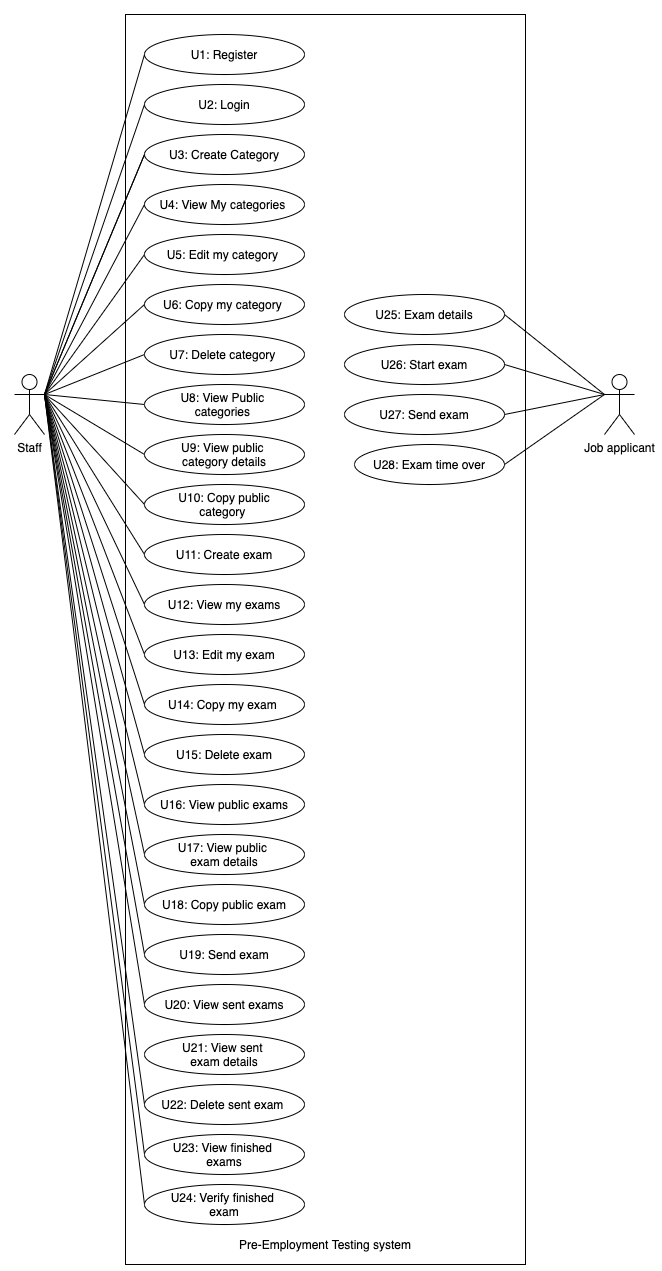

The diagram above was exported from draw.io. Its source (the exported page's mxGraphModel, read from the mxfile embedded in the PNG):
<mxGraphModel dx="1923" dy="1053" grid="1" gridSize="10" guides="1" tooltips="1" connect="1" arrows="1" fold="1" page="1" pageScale="1" pageWidth="850" pageHeight="1100" math="0" shadow="0">
  <root>
    <mxCell id="0" />
    <mxCell id="1" parent="0" />
    <mxCell id="nrA2tlK6be_FbaZ0CVEQ-2" value="Job applicant" style="shape=umlActor;verticalLabelPosition=bottom;labelBackgroundColor=#ffffff;verticalAlign=top;html=1;outlineConnect=0;" parent="1" vertex="1">
      <mxGeometry x="680" y="420" width="30" height="60" as="geometry" />
    </mxCell>
    <mxCell id="nrA2tlK6be_FbaZ0CVEQ-3" value="Staff" style="shape=umlActor;verticalLabelPosition=bottom;labelBackgroundColor=#ffffff;verticalAlign=top;html=1;outlineConnect=0;" parent="1" vertex="1">
      <mxGeometry x="90" y="420" width="30" height="60" as="geometry" />
    </mxCell>
    <mxCell id="nrA2tlK6be_FbaZ0CVEQ-8" value="" style="rounded=0;whiteSpace=wrap;html=1;" parent="1" vertex="1">
      <mxGeometry x="201" y="60" width="400" height="1250" as="geometry" />
    </mxCell>
    <mxCell id="nrA2tlK6be_FbaZ0CVEQ-9" value="U1: Register" style="ellipse;whiteSpace=wrap;html=1;" parent="1" vertex="1">
      <mxGeometry x="220" y="80" width="160" height="40" as="geometry" />
    </mxCell>
    <mxCell id="nrA2tlK6be_FbaZ0CVEQ-11" value="" style="endArrow=none;html=1;exitX=1;exitY=0.3333333333333333;exitDx=0;exitDy=0;exitPerimeter=0;" parent="1" source="nrA2tlK6be_FbaZ0CVEQ-3" edge="1">
      <mxGeometry width="50" height="50" relative="1" as="geometry">
        <mxPoint x="110" y="400" as="sourcePoint" />
        <mxPoint x="220" y="200" as="targetPoint" />
      </mxGeometry>
    </mxCell>
    <mxCell id="nrA2tlK6be_FbaZ0CVEQ-12" value="Pre-Employment Testing system" style="text;html=1;strokeColor=none;fillColor=none;align=center;verticalAlign=middle;whiteSpace=wrap;rounded=0;" parent="1" vertex="1">
      <mxGeometry x="311" y="1280" width="180" height="20" as="geometry" />
    </mxCell>
    <mxCell id="nrA2tlK6be_FbaZ0CVEQ-15" value="U2: Login" style="ellipse;whiteSpace=wrap;html=1;" parent="1" vertex="1">
      <mxGeometry x="220" y="130" width="160" height="40" as="geometry" />
    </mxCell>
    <mxCell id="nrA2tlK6be_FbaZ0CVEQ-16" value="" style="endArrow=none;html=1;entryX=0;entryY=0.5;entryDx=0;entryDy=0;exitX=1;exitY=0.3333333333333333;exitDx=0;exitDy=0;exitPerimeter=0;" parent="1" source="nrA2tlK6be_FbaZ0CVEQ-3" target="nrA2tlK6be_FbaZ0CVEQ-15" edge="1">
      <mxGeometry width="50" height="50" relative="1" as="geometry">
        <mxPoint x="130" y="430" as="sourcePoint" />
        <mxPoint x="230" y="260" as="targetPoint" />
      </mxGeometry>
    </mxCell>
    <mxCell id="nrA2tlK6be_FbaZ0CVEQ-17" value="U3: Create Category" style="ellipse;whiteSpace=wrap;html=1;" parent="1" vertex="1">
      <mxGeometry x="220" y="180" width="160" height="40" as="geometry" />
    </mxCell>
    <mxCell id="nrA2tlK6be_FbaZ0CVEQ-18" value="U4: View My categories&amp;nbsp;" style="ellipse;whiteSpace=wrap;html=1;" parent="1" vertex="1">
      <mxGeometry x="220" y="230" width="160" height="40" as="geometry" />
    </mxCell>
    <mxCell id="nrA2tlK6be_FbaZ0CVEQ-30" value="" style="endArrow=none;html=1;entryX=0;entryY=0.5;entryDx=0;entryDy=0;" parent="1" target="nrA2tlK6be_FbaZ0CVEQ-17" edge="1">
      <mxGeometry width="50" height="50" relative="1" as="geometry">
        <mxPoint x="120" y="440" as="sourcePoint" />
        <mxPoint x="230" y="310" as="targetPoint" />
      </mxGeometry>
    </mxCell>
    <mxCell id="nrA2tlK6be_FbaZ0CVEQ-31" value="" style="endArrow=none;html=1;entryX=0;entryY=0.5;entryDx=0;entryDy=0;exitX=1;exitY=0.3333333333333333;exitDx=0;exitDy=0;exitPerimeter=0;" parent="1" source="nrA2tlK6be_FbaZ0CVEQ-3" target="nrA2tlK6be_FbaZ0CVEQ-18" edge="1">
      <mxGeometry width="50" height="50" relative="1" as="geometry">
        <mxPoint x="130" y="450" as="sourcePoint" />
        <mxPoint x="230" y="360" as="targetPoint" />
      </mxGeometry>
    </mxCell>
    <mxCell id="nrA2tlK6be_FbaZ0CVEQ-32" value="" style="endArrow=none;html=1;entryX=0;entryY=0.5;entryDx=0;entryDy=0;exitX=1;exitY=0.3333333333333333;exitDx=0;exitDy=0;exitPerimeter=0;" parent="1" source="nrA2tlK6be_FbaZ0CVEQ-3" target="nrA2tlK6be_FbaZ0CVEQ-28" edge="1">
      <mxGeometry width="50" height="50" relative="1" as="geometry">
        <mxPoint x="130" y="450" as="sourcePoint" />
        <mxPoint x="230" y="410" as="targetPoint" />
      </mxGeometry>
    </mxCell>
    <mxCell id="nrA2tlK6be_FbaZ0CVEQ-33" value="" style="endArrow=none;html=1;entryX=0;entryY=0.5;entryDx=0;entryDy=0;exitX=1;exitY=0.3333333333333333;exitDx=0;exitDy=0;exitPerimeter=0;" parent="1" source="nrA2tlK6be_FbaZ0CVEQ-3" target="nrA2tlK6be_FbaZ0CVEQ-19" edge="1">
      <mxGeometry width="50" height="50" relative="1" as="geometry">
        <mxPoint x="140" y="460" as="sourcePoint" />
        <mxPoint x="240" y="420" as="targetPoint" />
      </mxGeometry>
    </mxCell>
    <mxCell id="nrA2tlK6be_FbaZ0CVEQ-34" value="" style="endArrow=none;html=1;entryX=0;entryY=0.5;entryDx=0;entryDy=0;" parent="1" target="nrA2tlK6be_FbaZ0CVEQ-20" edge="1">
      <mxGeometry width="50" height="50" relative="1" as="geometry">
        <mxPoint x="120" y="440" as="sourcePoint" />
        <mxPoint x="250" y="430" as="targetPoint" />
      </mxGeometry>
    </mxCell>
    <mxCell id="nrA2tlK6be_FbaZ0CVEQ-35" value="" style="endArrow=none;html=1;entryX=0;entryY=0.5;entryDx=0;entryDy=0;exitX=1;exitY=0.3333333333333333;exitDx=0;exitDy=0;exitPerimeter=0;" parent="1" source="nrA2tlK6be_FbaZ0CVEQ-3" target="nrA2tlK6be_FbaZ0CVEQ-21" edge="1">
      <mxGeometry width="50" height="50" relative="1" as="geometry">
        <mxPoint x="160" y="480" as="sourcePoint" />
        <mxPoint x="260" y="440" as="targetPoint" />
      </mxGeometry>
    </mxCell>
    <mxCell id="nrA2tlK6be_FbaZ0CVEQ-36" value="" style="endArrow=none;html=1;entryX=0;entryY=0.5;entryDx=0;entryDy=0;exitX=1;exitY=0.3333333333333333;exitDx=0;exitDy=0;exitPerimeter=0;" parent="1" source="nrA2tlK6be_FbaZ0CVEQ-3" target="nrA2tlK6be_FbaZ0CVEQ-29" edge="1">
      <mxGeometry width="50" height="50" relative="1" as="geometry">
        <mxPoint x="170" y="490" as="sourcePoint" />
        <mxPoint x="270" y="450" as="targetPoint" />
      </mxGeometry>
    </mxCell>
    <mxCell id="nrA2tlK6be_FbaZ0CVEQ-37" value="" style="endArrow=none;html=1;entryX=0;entryY=0.5;entryDx=0;entryDy=0;exitX=1;exitY=0.3333333333333333;exitDx=0;exitDy=0;exitPerimeter=0;" parent="1" source="nrA2tlK6be_FbaZ0CVEQ-3" target="nrA2tlK6be_FbaZ0CVEQ-22" edge="1">
      <mxGeometry width="50" height="50" relative="1" as="geometry">
        <mxPoint x="60" y="620" as="sourcePoint" />
        <mxPoint x="160" y="580" as="targetPoint" />
      </mxGeometry>
    </mxCell>
    <mxCell id="nrA2tlK6be_FbaZ0CVEQ-38" value="" style="endArrow=none;html=1;entryX=0;entryY=0.5;entryDx=0;entryDy=0;exitX=1;exitY=0.3333333333333333;exitDx=0;exitDy=0;exitPerimeter=0;" parent="1" source="nrA2tlK6be_FbaZ0CVEQ-3" target="nrA2tlK6be_FbaZ0CVEQ-23" edge="1">
      <mxGeometry width="50" height="50" relative="1" as="geometry">
        <mxPoint x="190" y="510" as="sourcePoint" />
        <mxPoint x="290" y="470" as="targetPoint" />
      </mxGeometry>
    </mxCell>
    <mxCell id="nrA2tlK6be_FbaZ0CVEQ-39" value="" style="endArrow=none;html=1;entryX=0;entryY=0.5;entryDx=0;entryDy=0;exitX=1;exitY=0.3333333333333333;exitDx=0;exitDy=0;exitPerimeter=0;" parent="1" source="nrA2tlK6be_FbaZ0CVEQ-3" target="nrA2tlK6be_FbaZ0CVEQ-25" edge="1">
      <mxGeometry width="50" height="50" relative="1" as="geometry">
        <mxPoint x="200" y="520" as="sourcePoint" />
        <mxPoint x="300" y="480" as="targetPoint" />
      </mxGeometry>
    </mxCell>
    <mxCell id="nrA2tlK6be_FbaZ0CVEQ-40" value="" style="endArrow=none;html=1;entryX=0;entryY=0.5;entryDx=0;entryDy=0;exitX=1;exitY=0.3333333333333333;exitDx=0;exitDy=0;exitPerimeter=0;" parent="1" source="nrA2tlK6be_FbaZ0CVEQ-3" target="nrA2tlK6be_FbaZ0CVEQ-24" edge="1">
      <mxGeometry width="50" height="50" relative="1" as="geometry">
        <mxPoint x="210" y="530" as="sourcePoint" />
        <mxPoint x="310" y="490" as="targetPoint" />
      </mxGeometry>
    </mxCell>
    <mxCell id="nrA2tlK6be_FbaZ0CVEQ-41" value="U25: Exam details" style="ellipse;whiteSpace=wrap;html=1;" parent="1" vertex="1">
      <mxGeometry x="420" y="340" width="160" height="40" as="geometry" />
    </mxCell>
    <mxCell id="nrA2tlK6be_FbaZ0CVEQ-42" value="U26: Start exam" style="ellipse;whiteSpace=wrap;html=1;" parent="1" vertex="1">
      <mxGeometry x="420" y="390" width="160" height="40" as="geometry" />
    </mxCell>
    <mxCell id="nrA2tlK6be_FbaZ0CVEQ-43" value="U27: Send exam" style="ellipse;whiteSpace=wrap;html=1;" parent="1" vertex="1">
      <mxGeometry x="420" y="440" width="160" height="40" as="geometry" />
    </mxCell>
    <mxCell id="nrA2tlK6be_FbaZ0CVEQ-44" value="" style="endArrow=none;html=1;entryX=0;entryY=0.3333333333333333;entryDx=0;entryDy=0;entryPerimeter=0;exitX=1;exitY=0.5;exitDx=0;exitDy=0;" parent="1" source="nrA2tlK6be_FbaZ0CVEQ-41" target="nrA2tlK6be_FbaZ0CVEQ-2" edge="1">
      <mxGeometry width="50" height="50" relative="1" as="geometry">
        <mxPoint x="530" y="580" as="sourcePoint" />
        <mxPoint x="580" y="530" as="targetPoint" />
      </mxGeometry>
    </mxCell>
    <mxCell id="nrA2tlK6be_FbaZ0CVEQ-46" value="" style="endArrow=none;html=1;entryX=0;entryY=0.3333333333333333;entryDx=0;entryDy=0;entryPerimeter=0;exitX=1;exitY=0.5;exitDx=0;exitDy=0;" parent="1" source="nrA2tlK6be_FbaZ0CVEQ-42" target="nrA2tlK6be_FbaZ0CVEQ-2" edge="1">
      <mxGeometry width="50" height="50" relative="1" as="geometry">
        <mxPoint x="589.9999999999995" y="439.9999999999998" as="sourcePoint" />
        <mxPoint x="690" y="449.9999999999998" as="targetPoint" />
      </mxGeometry>
    </mxCell>
    <mxCell id="nrA2tlK6be_FbaZ0CVEQ-47" value="" style="endArrow=none;html=1;entryX=0;entryY=0.3333333333333333;entryDx=0;entryDy=0;entryPerimeter=0;exitX=1;exitY=0.5;exitDx=0;exitDy=0;" parent="1" source="nrA2tlK6be_FbaZ0CVEQ-43" target="nrA2tlK6be_FbaZ0CVEQ-2" edge="1">
      <mxGeometry width="50" height="50" relative="1" as="geometry">
        <mxPoint x="599.9999999999995" y="449.9999999999998" as="sourcePoint" />
        <mxPoint x="700" y="459.9999999999998" as="targetPoint" />
      </mxGeometry>
    </mxCell>
    <mxCell id="nrA2tlK6be_FbaZ0CVEQ-48" value="U28: Exam time over" style="ellipse;whiteSpace=wrap;html=1;" parent="1" vertex="1">
      <mxGeometry x="430" y="490" width="150" height="40" as="geometry" />
    </mxCell>
    <mxCell id="nrA2tlK6be_FbaZ0CVEQ-49" value="" style="endArrow=none;html=1;entryX=0;entryY=0.3333333333333333;entryDx=0;entryDy=0;entryPerimeter=0;exitX=1;exitY=0.5;exitDx=0;exitDy=0;" parent="1" source="nrA2tlK6be_FbaZ0CVEQ-48" target="nrA2tlK6be_FbaZ0CVEQ-2" edge="1">
      <mxGeometry width="50" height="50" relative="1" as="geometry">
        <mxPoint x="589.9999999999995" y="539.9999999999998" as="sourcePoint" />
        <mxPoint x="690" y="449.9999999999998" as="targetPoint" />
      </mxGeometry>
    </mxCell>
    <mxCell id="nrA2tlK6be_FbaZ0CVEQ-57" value="" style="endArrow=none;html=1;entryX=0;entryY=0.5;entryDx=0;entryDy=0;exitX=1;exitY=0.3333333333333333;exitDx=0;exitDy=0;exitPerimeter=0;" parent="1" source="nrA2tlK6be_FbaZ0CVEQ-3" target="nrA2tlK6be_FbaZ0CVEQ-54" edge="1">
      <mxGeometry width="50" height="50" relative="1" as="geometry">
        <mxPoint x="130" y="449.9999999999998" as="sourcePoint" />
        <mxPoint x="229.99999999999568" y="759.9999999999998" as="targetPoint" />
      </mxGeometry>
    </mxCell>
    <mxCell id="nrA2tlK6be_FbaZ0CVEQ-58" value="" style="endArrow=none;html=1;entryX=0;entryY=0.5;entryDx=0;entryDy=0;exitX=1;exitY=0.3333333333333333;exitDx=0;exitDy=0;exitPerimeter=0;" parent="1" source="nrA2tlK6be_FbaZ0CVEQ-3" target="nrA2tlK6be_FbaZ0CVEQ-51" edge="1">
      <mxGeometry width="50" height="50" relative="1" as="geometry">
        <mxPoint x="140" y="459.9999999999998" as="sourcePoint" />
        <mxPoint x="239.99999999999568" y="769.9999999999998" as="targetPoint" />
      </mxGeometry>
    </mxCell>
    <mxCell id="nrA2tlK6be_FbaZ0CVEQ-62" value="" style="endArrow=none;html=1;entryX=0;entryY=0.5;entryDx=0;entryDy=0;exitX=1;exitY=0.3333333333333333;exitDx=0;exitDy=0;exitPerimeter=0;" parent="1" source="nrA2tlK6be_FbaZ0CVEQ-3" target="nrA2tlK6be_FbaZ0CVEQ-61" edge="1">
      <mxGeometry width="50" height="50" relative="1" as="geometry">
        <mxPoint x="130" y="449.9999999999998" as="sourcePoint" />
        <mxPoint x="229.99999999999568" y="709.9999999999998" as="targetPoint" />
      </mxGeometry>
    </mxCell>
    <mxCell id="nrA2tlK6be_FbaZ0CVEQ-64" value="" style="endArrow=none;html=1;entryX=0;entryY=0.5;entryDx=0;entryDy=0;exitX=1;exitY=0.3333333333333333;exitDx=0;exitDy=0;exitPerimeter=0;" parent="1" source="nrA2tlK6be_FbaZ0CVEQ-3" target="nrA2tlK6be_FbaZ0CVEQ-60" edge="1">
      <mxGeometry width="50" height="50" relative="1" as="geometry">
        <mxPoint x="130" y="449.9999999999998" as="sourcePoint" />
        <mxPoint x="229.99999999999568" y="409.9999999999998" as="targetPoint" />
      </mxGeometry>
    </mxCell>
    <mxCell id="nrA2tlK6be_FbaZ0CVEQ-71" value="" style="endArrow=none;html=1;entryX=0;entryY=0.5;entryDx=0;entryDy=0;exitX=1;exitY=0.3333333333333333;exitDx=0;exitDy=0;exitPerimeter=0;" parent="1" source="nrA2tlK6be_FbaZ0CVEQ-3" target="nrA2tlK6be_FbaZ0CVEQ-69" edge="1">
      <mxGeometry width="50" height="50" relative="1" as="geometry">
        <mxPoint x="130" y="450" as="sourcePoint" />
        <mxPoint x="229.99999999999568" y="510" as="targetPoint" />
      </mxGeometry>
    </mxCell>
    <mxCell id="nrA2tlK6be_FbaZ0CVEQ-73" value="" style="endArrow=none;html=1;entryX=0;entryY=0.5;entryDx=0;entryDy=0;exitX=1;exitY=0.3333333333333333;exitDx=0;exitDy=0;exitPerimeter=0;" parent="1" source="nrA2tlK6be_FbaZ0CVEQ-3" target="nrA2tlK6be_FbaZ0CVEQ-72" edge="1">
      <mxGeometry width="50" height="50" relative="1" as="geometry">
        <mxPoint x="130" y="450" as="sourcePoint" />
        <mxPoint x="229.99999999999568" y="860" as="targetPoint" />
      </mxGeometry>
    </mxCell>
    <mxCell id="nrA2tlK6be_FbaZ0CVEQ-79" value="" style="endArrow=none;html=1;entryX=0;entryY=0.5;entryDx=0;entryDy=0;exitX=1;exitY=0.3333333333333333;exitDx=0;exitDy=0;exitPerimeter=0;" parent="1" source="nrA2tlK6be_FbaZ0CVEQ-3" target="nrA2tlK6be_FbaZ0CVEQ-76" edge="1">
      <mxGeometry width="50" height="50" relative="1" as="geometry">
        <mxPoint x="130" y="450" as="sourcePoint" />
        <mxPoint x="230" y="1060" as="targetPoint" />
      </mxGeometry>
    </mxCell>
    <mxCell id="nrA2tlK6be_FbaZ0CVEQ-80" value="" style="endArrow=none;html=1;entryX=0;entryY=0.5;entryDx=0;entryDy=0;exitX=1;exitY=0.3333333333333333;exitDx=0;exitDy=0;exitPerimeter=0;" parent="1" source="nrA2tlK6be_FbaZ0CVEQ-3" target="nrA2tlK6be_FbaZ0CVEQ-75" edge="1">
      <mxGeometry width="50" height="50" relative="1" as="geometry">
        <mxPoint x="140" y="460" as="sourcePoint" />
        <mxPoint x="240" y="1070" as="targetPoint" />
      </mxGeometry>
    </mxCell>
    <mxCell id="ni6pIPar-zSMw0nlMX9d-4" value="" style="endArrow=none;html=1;entryX=0;entryY=0.5;entryDx=0;entryDy=0;exitX=1;exitY=0.3333333333333333;exitDx=0;exitDy=0;exitPerimeter=0;" edge="1" parent="1" source="nrA2tlK6be_FbaZ0CVEQ-3" target="nrA2tlK6be_FbaZ0CVEQ-9">
      <mxGeometry width="50" height="50" relative="1" as="geometry">
        <mxPoint x="130" y="450" as="sourcePoint" />
        <mxPoint x="230" y="160" as="targetPoint" />
      </mxGeometry>
    </mxCell>
    <mxCell id="ni6pIPar-zSMw0nlMX9d-6" value="" style="group" vertex="1" connectable="0" parent="1">
      <mxGeometry x="220" y="280" width="160" height="990" as="geometry" />
    </mxCell>
    <mxCell id="nrA2tlK6be_FbaZ0CVEQ-19" value="U8: View Public &lt;br&gt;categories&amp;nbsp;" style="ellipse;whiteSpace=wrap;html=1;" parent="ni6pIPar-zSMw0nlMX9d-6" vertex="1">
      <mxGeometry y="150" width="160" height="40" as="geometry" />
    </mxCell>
    <mxCell id="nrA2tlK6be_FbaZ0CVEQ-20" value="U11: Create exam" style="ellipse;whiteSpace=wrap;html=1;" parent="ni6pIPar-zSMw0nlMX9d-6" vertex="1">
      <mxGeometry y="300" width="160" height="40" as="geometry" />
    </mxCell>
    <mxCell id="nrA2tlK6be_FbaZ0CVEQ-21" value="U12: View my exams" style="ellipse;whiteSpace=wrap;html=1;" parent="ni6pIPar-zSMw0nlMX9d-6" vertex="1">
      <mxGeometry y="350" width="160" height="40" as="geometry" />
    </mxCell>
    <mxCell id="nrA2tlK6be_FbaZ0CVEQ-22" value="U16: View public exams" style="ellipse;whiteSpace=wrap;html=1;" parent="ni6pIPar-zSMw0nlMX9d-6" vertex="1">
      <mxGeometry y="550" width="160" height="40" as="geometry" />
    </mxCell>
    <mxCell id="nrA2tlK6be_FbaZ0CVEQ-23" value="U19: Send exam" style="ellipse;whiteSpace=wrap;html=1;" parent="ni6pIPar-zSMw0nlMX9d-6" vertex="1">
      <mxGeometry y="700" width="160" height="40" as="geometry" />
    </mxCell>
    <mxCell id="nrA2tlK6be_FbaZ0CVEQ-24" value="U20: View sent exams" style="ellipse;whiteSpace=wrap;html=1;" parent="ni6pIPar-zSMw0nlMX9d-6" vertex="1">
      <mxGeometry y="750" width="160" height="40" as="geometry" />
    </mxCell>
    <mxCell id="nrA2tlK6be_FbaZ0CVEQ-25" value="U23: View finished &lt;br&gt;exams" style="ellipse;whiteSpace=wrap;html=1;" parent="ni6pIPar-zSMw0nlMX9d-6" vertex="1">
      <mxGeometry y="900" width="160" height="40" as="geometry" />
    </mxCell>
    <mxCell id="nrA2tlK6be_FbaZ0CVEQ-28" value="U5: Edit my category&amp;nbsp;" style="ellipse;whiteSpace=wrap;html=1;" parent="ni6pIPar-zSMw0nlMX9d-6" vertex="1">
      <mxGeometry width="160" height="40" as="geometry" />
    </mxCell>
    <mxCell id="nrA2tlK6be_FbaZ0CVEQ-29" value="U13: Edit my exam" style="ellipse;whiteSpace=wrap;html=1;" parent="ni6pIPar-zSMw0nlMX9d-6" vertex="1">
      <mxGeometry y="400" width="160" height="40" as="geometry" />
    </mxCell>
    <mxCell id="nrA2tlK6be_FbaZ0CVEQ-51" value="U10: Copy public&lt;br&gt;category&amp;nbsp;" style="ellipse;whiteSpace=wrap;html=1;" parent="ni6pIPar-zSMw0nlMX9d-6" vertex="1">
      <mxGeometry y="250" width="160" height="40" as="geometry" />
    </mxCell>
    <mxCell id="nrA2tlK6be_FbaZ0CVEQ-54" value="U18: Copy public exam" style="ellipse;whiteSpace=wrap;html=1;" parent="ni6pIPar-zSMw0nlMX9d-6" vertex="1">
      <mxGeometry y="650" width="160" height="40" as="geometry" />
    </mxCell>
    <mxCell id="nrA2tlK6be_FbaZ0CVEQ-60" value="U7: Delete category&amp;nbsp;" style="ellipse;whiteSpace=wrap;html=1;" parent="ni6pIPar-zSMw0nlMX9d-6" vertex="1">
      <mxGeometry y="100" width="160" height="40" as="geometry" />
    </mxCell>
    <mxCell id="nrA2tlK6be_FbaZ0CVEQ-61" value="U15: Delete exam" style="ellipse;whiteSpace=wrap;html=1;" parent="ni6pIPar-zSMw0nlMX9d-6" vertex="1">
      <mxGeometry y="500" width="160" height="40" as="geometry" />
    </mxCell>
    <mxCell id="nrA2tlK6be_FbaZ0CVEQ-69" value="U9: View public &lt;br&gt;category details" style="ellipse;whiteSpace=wrap;html=1;" parent="ni6pIPar-zSMw0nlMX9d-6" vertex="1">
      <mxGeometry y="200" width="160" height="40" as="geometry" />
    </mxCell>
    <mxCell id="nrA2tlK6be_FbaZ0CVEQ-72" value="U17: View public &lt;br&gt;exam details" style="ellipse;whiteSpace=wrap;html=1;" parent="ni6pIPar-zSMw0nlMX9d-6" vertex="1">
      <mxGeometry y="600" width="160" height="40" as="geometry" />
    </mxCell>
    <mxCell id="nrA2tlK6be_FbaZ0CVEQ-75" value="U24: Verify finished &lt;br&gt;exam" style="ellipse;whiteSpace=wrap;html=1;" parent="ni6pIPar-zSMw0nlMX9d-6" vertex="1">
      <mxGeometry y="950" width="160" height="40" as="geometry" />
    </mxCell>
    <mxCell id="nrA2tlK6be_FbaZ0CVEQ-76" value="U22: Delete sent exam&amp;nbsp;" style="ellipse;whiteSpace=wrap;html=1;" parent="ni6pIPar-zSMw0nlMX9d-6" vertex="1">
      <mxGeometry y="850" width="160" height="40" as="geometry" />
    </mxCell>
    <mxCell id="nrA2tlK6be_FbaZ0CVEQ-81" value="U21: View sent &lt;br&gt;exam details" style="ellipse;whiteSpace=wrap;html=1;" parent="ni6pIPar-zSMw0nlMX9d-6" vertex="1">
      <mxGeometry y="800" width="160" height="40" as="geometry" />
    </mxCell>
    <mxCell id="ni6pIPar-zSMw0nlMX9d-2" value="U6: Copy my category&amp;nbsp;" style="ellipse;whiteSpace=wrap;html=1;" vertex="1" parent="ni6pIPar-zSMw0nlMX9d-6">
      <mxGeometry y="50" width="160" height="40" as="geometry" />
    </mxCell>
    <mxCell id="ni6pIPar-zSMw0nlMX9d-3" value="U14: Copy my exam&amp;nbsp;" style="ellipse;whiteSpace=wrap;html=1;" vertex="1" parent="ni6pIPar-zSMw0nlMX9d-6">
      <mxGeometry y="450" width="160" height="40" as="geometry" />
    </mxCell>
    <mxCell id="ni6pIPar-zSMw0nlMX9d-8" value="" style="endArrow=none;html=1;entryX=0;entryY=0.5;entryDx=0;entryDy=0;exitX=1;exitY=0.3333333333333333;exitDx=0;exitDy=0;exitPerimeter=0;" edge="1" parent="1" source="nrA2tlK6be_FbaZ0CVEQ-3" target="ni6pIPar-zSMw0nlMX9d-2">
      <mxGeometry width="50" height="50" relative="1" as="geometry">
        <mxPoint x="130" y="450" as="sourcePoint" />
        <mxPoint x="230" y="310" as="targetPoint" />
      </mxGeometry>
    </mxCell>
    <mxCell id="ni6pIPar-zSMw0nlMX9d-9" value="" style="endArrow=none;html=1;entryX=0;entryY=0.5;entryDx=0;entryDy=0;exitX=1;exitY=0.3333333333333333;exitDx=0;exitDy=0;exitPerimeter=0;" edge="1" parent="1" source="nrA2tlK6be_FbaZ0CVEQ-3" target="ni6pIPar-zSMw0nlMX9d-3">
      <mxGeometry width="50" height="50" relative="1" as="geometry">
        <mxPoint x="130" y="450" as="sourcePoint" />
        <mxPoint x="230" y="710" as="targetPoint" />
      </mxGeometry>
    </mxCell>
  </root>
</mxGraphModel>